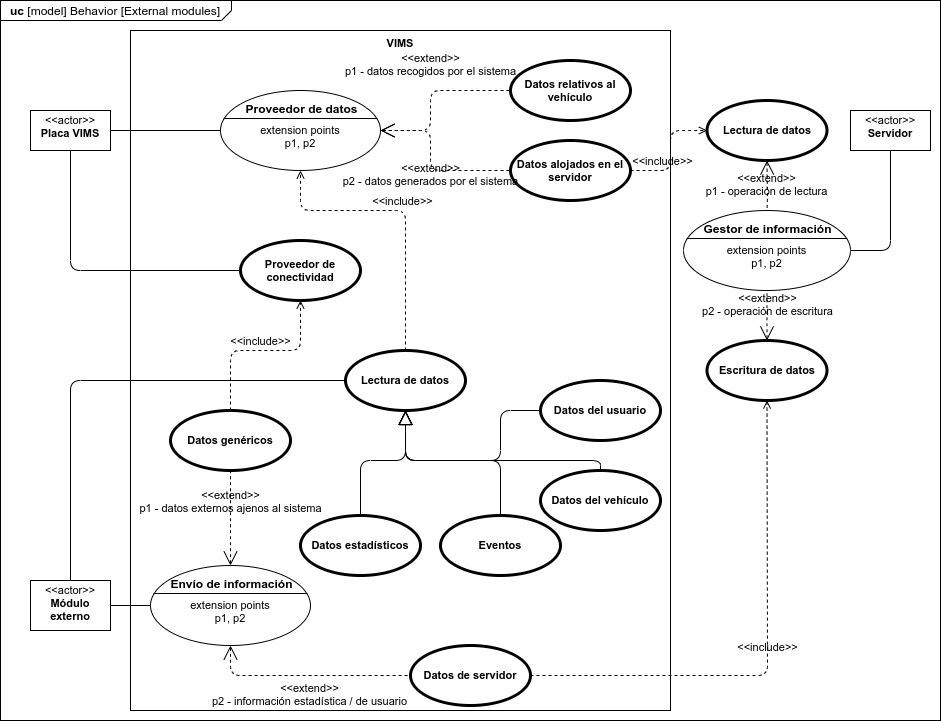

The diagram above was exported from draw.io. Its source (the exported page's mxGraphModel, read from the mxfile embedded in the PNG):
<mxGraphModel dx="1422" dy="816" grid="1" gridSize="10" guides="1" tooltips="1" connect="1" arrows="1" fold="1" page="1" pageScale="1" pageWidth="827" pageHeight="1169" math="0" shadow="0">
  <root>
    <mxCell id="Pkb_VTEUerVdJeuO64_h-0" />
    <mxCell id="Pkb_VTEUerVdJeuO64_h-1" parent="Pkb_VTEUerVdJeuO64_h-0" />
    <mxCell id="_S-2dkJ0sIKApdLM8PxY-0" value="&lt;p style=&quot;margin: 0px ; margin-top: 4px ; margin-left: 10px ; text-align: left&quot;&gt;&lt;b&gt;uc&amp;nbsp;&lt;/b&gt;[model] Behavior [External modules]&lt;br&gt;&lt;/p&gt;" style="html=1;shape=mxgraph.sysml.package;xSize=90;align=left;spacingLeft=10;overflow=fill;strokeWidth=1;recursiveResize=0;labelX=231;" parent="Pkb_VTEUerVdJeuO64_h-1" vertex="1">
      <mxGeometry x="20" y="20" width="940" height="720" as="geometry" />
    </mxCell>
    <mxCell id="_S-2dkJ0sIKApdLM8PxY-1" value="&lt;p style=&quot;margin: 0px ; margin-top: 4px ; text-align: center&quot;&gt;&amp;lt;&amp;lt;actor&amp;gt;&amp;gt;&lt;br&gt;&lt;b&gt;Placa VIMS&lt;/b&gt;&lt;/p&gt;" style="shape=rect;html=1;overflow=fill;html=1;whiteSpace=wrap;align=center;fontSize=11;" parent="Pkb_VTEUerVdJeuO64_h-1" vertex="1">
      <mxGeometry x="50" y="130" width="80" height="40" as="geometry" />
    </mxCell>
    <mxCell id="_S-2dkJ0sIKApdLM8PxY-2" value="VIMS" style="shape=rect;html=1;verticalAlign=top;fontStyle=1;whiteSpace=wrap;align=center;fontSize=11;" parent="Pkb_VTEUerVdJeuO64_h-1" vertex="1">
      <mxGeometry x="150" y="50" width="540" height="680" as="geometry" />
    </mxCell>
    <mxCell id="_S-2dkJ0sIKApdLM8PxY-3" value="&lt;p style=&quot;margin: 0px ; margin-top: 4px ; text-align: center&quot;&gt;&amp;lt;&amp;lt;actor&amp;gt;&amp;gt;&lt;br&gt;&lt;b&gt;Módulo externo&lt;/b&gt;&lt;/p&gt;" style="shape=rect;html=1;overflow=fill;html=1;whiteSpace=wrap;align=center;fontSize=11;" parent="Pkb_VTEUerVdJeuO64_h-1" vertex="1">
      <mxGeometry x="50" y="600" width="80" height="50" as="geometry" />
    </mxCell>
    <mxCell id="_S-2dkJ0sIKApdLM8PxY-4" value="Lectura de datos" style="shape=ellipse;html=1;strokeWidth=3;fontStyle=1;whiteSpace=wrap;align=center;perimeter=ellipsePerimeter;fontSize=11;" parent="Pkb_VTEUerVdJeuO64_h-1" vertex="1">
      <mxGeometry x="365" y="370" width="120" height="60" as="geometry" />
    </mxCell>
    <mxCell id="_S-2dkJ0sIKApdLM8PxY-7" value="&amp;lt;&amp;lt;include&amp;gt;&amp;gt;" style="edgeStyle=none;html=1;endArrow=open;verticalAlign=bottom;dashed=1;labelBackgroundColor=none;fontSize=11;entryX=0.5;entryY=1;entryDx=0;entryDy=0;exitX=0.5;exitY=0;exitDx=0;exitDy=0;entryPerimeter=0;" parent="Pkb_VTEUerVdJeuO64_h-1" source="_S-2dkJ0sIKApdLM8PxY-4" target="_S-2dkJ0sIKApdLM8PxY-20" edge="1">
      <mxGeometry width="160" relative="1" as="geometry">
        <mxPoint x="150" y="600" as="sourcePoint" />
        <mxPoint x="320" y="180" as="targetPoint" />
        <Array as="points">
          <mxPoint x="425" y="230" />
          <mxPoint x="320" y="230" />
        </Array>
      </mxGeometry>
    </mxCell>
    <mxCell id="_S-2dkJ0sIKApdLM8PxY-8" value="" style="edgeStyle=none;html=1;endArrow=none;verticalAlign=bottom;fontSize=11;entryX=0;entryY=0.5;entryDx=0;entryDy=0;exitX=0.5;exitY=0;exitDx=0;exitDy=0;" parent="Pkb_VTEUerVdJeuO64_h-1" source="_S-2dkJ0sIKApdLM8PxY-3" target="_S-2dkJ0sIKApdLM8PxY-4" edge="1">
      <mxGeometry width="160" relative="1" as="geometry">
        <mxPoint x="110" y="800" as="sourcePoint" />
        <mxPoint x="270" y="800" as="targetPoint" />
        <Array as="points">
          <mxPoint x="90" y="400" />
        </Array>
      </mxGeometry>
    </mxCell>
    <mxCell id="_S-2dkJ0sIKApdLM8PxY-9" value="" style="edgeStyle=none;html=1;endArrow=none;verticalAlign=bottom;fontSize=11;exitX=1;exitY=0.5;exitDx=0;exitDy=0;entryX=0;entryY=0.5;entryDx=0;entryDy=0;entryPerimeter=0;" parent="Pkb_VTEUerVdJeuO64_h-1" source="_S-2dkJ0sIKApdLM8PxY-1" target="_S-2dkJ0sIKApdLM8PxY-20" edge="1">
      <mxGeometry width="160" relative="1" as="geometry">
        <mxPoint x="220" y="610" as="sourcePoint" />
        <mxPoint x="260" y="150" as="targetPoint" />
      </mxGeometry>
    </mxCell>
    <mxCell id="_S-2dkJ0sIKApdLM8PxY-10" value="" style="edgeStyle=none;html=1;endArrow=none;verticalAlign=bottom;fontSize=11;exitX=1;exitY=0.5;exitDx=0;exitDy=0;entryX=0;entryY=0.5;entryDx=0;entryDy=0;entryPerimeter=0;" parent="Pkb_VTEUerVdJeuO64_h-1" source="_S-2dkJ0sIKApdLM8PxY-3" target="_S-2dkJ0sIKApdLM8PxY-37" edge="1">
      <mxGeometry width="160" relative="1" as="geometry">
        <mxPoint x="160" y="790" as="sourcePoint" />
        <mxPoint x="210" y="625" as="targetPoint" />
      </mxGeometry>
    </mxCell>
    <mxCell id="_S-2dkJ0sIKApdLM8PxY-11" value="Datos del vehículo" style="shape=ellipse;html=1;strokeWidth=3;fontStyle=1;whiteSpace=wrap;align=center;perimeter=ellipsePerimeter;fontSize=11;" parent="Pkb_VTEUerVdJeuO64_h-1" vertex="1">
      <mxGeometry x="560" y="490" width="120" height="60" as="geometry" />
    </mxCell>
    <mxCell id="_S-2dkJ0sIKApdLM8PxY-12" value="Datos del usuario" style="shape=ellipse;html=1;strokeWidth=3;fontStyle=1;whiteSpace=wrap;align=center;perimeter=ellipsePerimeter;fontSize=11;" parent="Pkb_VTEUerVdJeuO64_h-1" vertex="1">
      <mxGeometry x="560" y="400" width="120" height="60" as="geometry" />
    </mxCell>
    <mxCell id="_S-2dkJ0sIKApdLM8PxY-14" value="" style="edgeStyle=none;html=1;endArrow=block;endFill=0;endSize=12;verticalAlign=bottom;fontSize=11;entryX=0.5;entryY=1;entryDx=0;entryDy=0;exitX=0;exitY=0.5;exitDx=0;exitDy=0;" parent="Pkb_VTEUerVdJeuO64_h-1" source="_S-2dkJ0sIKApdLM8PxY-12" target="_S-2dkJ0sIKApdLM8PxY-4" edge="1">
      <mxGeometry width="160" relative="1" as="geometry">
        <mxPoint x="250" y="730" as="sourcePoint" />
        <mxPoint x="410" y="730" as="targetPoint" />
        <Array as="points">
          <mxPoint x="520" y="430" />
          <mxPoint x="520" y="480" />
          <mxPoint x="425" y="480" />
        </Array>
      </mxGeometry>
    </mxCell>
    <mxCell id="_S-2dkJ0sIKApdLM8PxY-15" value="" style="edgeStyle=none;html=1;endArrow=block;endFill=0;endSize=12;verticalAlign=bottom;fontSize=11;entryX=0.5;entryY=1;entryDx=0;entryDy=0;exitX=0.5;exitY=0;exitDx=0;exitDy=0;" parent="Pkb_VTEUerVdJeuO64_h-1" source="_S-2dkJ0sIKApdLM8PxY-11" target="_S-2dkJ0sIKApdLM8PxY-4" edge="1">
      <mxGeometry width="160" relative="1" as="geometry">
        <mxPoint x="420" y="820" as="sourcePoint" />
        <mxPoint x="580" y="820" as="targetPoint" />
        <Array as="points">
          <mxPoint x="620" y="480" />
          <mxPoint x="425" y="480" />
        </Array>
      </mxGeometry>
    </mxCell>
    <mxCell id="_S-2dkJ0sIKApdLM8PxY-16" value="Datos estadísticos" style="shape=ellipse;html=1;strokeWidth=3;fontStyle=1;whiteSpace=wrap;align=center;perimeter=ellipsePerimeter;fontSize=11;" parent="Pkb_VTEUerVdJeuO64_h-1" vertex="1">
      <mxGeometry x="320" y="535" width="120" height="60" as="geometry" />
    </mxCell>
    <mxCell id="_S-2dkJ0sIKApdLM8PxY-17" value="" style="edgeStyle=none;html=1;endArrow=block;endFill=0;endSize=12;verticalAlign=bottom;fontSize=11;entryX=0.5;entryY=1;entryDx=0;entryDy=0;exitX=0.5;exitY=0;exitDx=0;exitDy=0;" parent="Pkb_VTEUerVdJeuO64_h-1" source="_S-2dkJ0sIKApdLM8PxY-16" target="_S-2dkJ0sIKApdLM8PxY-4" edge="1">
      <mxGeometry width="160" relative="1" as="geometry">
        <mxPoint x="240" y="830" as="sourcePoint" />
        <mxPoint x="400" y="830" as="targetPoint" />
        <Array as="points">
          <mxPoint x="380" y="480" />
          <mxPoint x="425" y="480" />
        </Array>
      </mxGeometry>
    </mxCell>
    <mxCell id="_S-2dkJ0sIKApdLM8PxY-18" value="Eventos" style="shape=ellipse;html=1;strokeWidth=3;fontStyle=1;whiteSpace=wrap;align=center;perimeter=ellipsePerimeter;fontSize=11;" parent="Pkb_VTEUerVdJeuO64_h-1" vertex="1">
      <mxGeometry x="460" y="535" width="120" height="60" as="geometry" />
    </mxCell>
    <mxCell id="_S-2dkJ0sIKApdLM8PxY-19" value="" style="edgeStyle=none;html=1;endArrow=block;endFill=0;endSize=12;verticalAlign=bottom;fontSize=11;entryX=0.5;entryY=1;entryDx=0;entryDy=0;exitX=0.5;exitY=0;exitDx=0;exitDy=0;" parent="Pkb_VTEUerVdJeuO64_h-1" source="_S-2dkJ0sIKApdLM8PxY-18" target="_S-2dkJ0sIKApdLM8PxY-4" edge="1">
      <mxGeometry width="160" relative="1" as="geometry">
        <mxPoint x="290" y="820" as="sourcePoint" />
        <mxPoint x="450" y="460" as="targetPoint" />
        <Array as="points">
          <mxPoint x="520" y="480" />
          <mxPoint x="425" y="480" />
        </Array>
      </mxGeometry>
    </mxCell>
    <mxCell id="_S-2dkJ0sIKApdLM8PxY-20" value="&#10;extension points&#10;p1, p2" style="html=1;shape=mxgraph.sysml.useCaseExtPt;whiteSpace=wrap;align=center;fontSize=11;" parent="Pkb_VTEUerVdJeuO64_h-1" vertex="1">
      <mxGeometry x="240" y="110" width="160" height="80" as="geometry" />
    </mxCell>
    <mxCell id="_S-2dkJ0sIKApdLM8PxY-21" value="Proveedor de datos" style="resizable=0;html=1;verticalAlign=middle;align=center;labelBackgroundColor=none;fontStyle=1;" parent="_S-2dkJ0sIKApdLM8PxY-20" connectable="0" vertex="1">
      <mxGeometry x="80" y="17" as="geometry" />
    </mxCell>
    <mxCell id="_S-2dkJ0sIKApdLM8PxY-22" value="&lt;p style=&quot;margin: 0px ; margin-top: 4px ; text-align: center&quot;&gt;&amp;lt;&amp;lt;actor&amp;gt;&amp;gt;&lt;br&gt;&lt;b&gt;Servidor&lt;/b&gt;&lt;/p&gt;" style="shape=rect;html=1;overflow=fill;html=1;whiteSpace=wrap;align=center;fontSize=11;" parent="Pkb_VTEUerVdJeuO64_h-1" vertex="1">
      <mxGeometry x="870" y="130" width="80" height="40" as="geometry" />
    </mxCell>
    <mxCell id="_S-2dkJ0sIKApdLM8PxY-23" value="Datos relativos al vehículo" style="shape=ellipse;html=1;strokeWidth=3;fontStyle=1;whiteSpace=wrap;align=center;perimeter=ellipsePerimeter;fontSize=11;" parent="Pkb_VTEUerVdJeuO64_h-1" vertex="1">
      <mxGeometry x="530" y="80" width="120" height="60" as="geometry" />
    </mxCell>
    <mxCell id="_S-2dkJ0sIKApdLM8PxY-24" value="Datos alojados en el servidor" style="shape=ellipse;html=1;strokeWidth=3;fontStyle=1;whiteSpace=wrap;align=center;perimeter=ellipsePerimeter;fontSize=11;" parent="Pkb_VTEUerVdJeuO64_h-1" vertex="1">
      <mxGeometry x="530" y="160" width="120" height="60" as="geometry" />
    </mxCell>
    <mxCell id="_S-2dkJ0sIKApdLM8PxY-25" value="&amp;lt;&amp;lt;extend&amp;gt;&amp;gt;&lt;br&gt;p1 - datos recogidos por el sistema" style="edgeStyle=none;html=1;startArrow=open;endArrow=none;startSize=12;verticalAlign=bottom;dashed=1;labelBackgroundColor=none;fontSize=11;exitX=1;exitY=0.5;exitDx=0;exitDy=0;exitPerimeter=0;entryX=0;entryY=0.5;entryDx=0;entryDy=0;" parent="Pkb_VTEUerVdJeuO64_h-1" source="_S-2dkJ0sIKApdLM8PxY-20" target="_S-2dkJ0sIKApdLM8PxY-23" edge="1">
      <mxGeometry x="0.0588" y="10" width="160" relative="1" as="geometry">
        <mxPoint x="280" y="580" as="sourcePoint" />
        <mxPoint x="440" y="580" as="targetPoint" />
        <Array as="points">
          <mxPoint x="450" y="150" />
          <mxPoint x="450" y="110" />
        </Array>
        <mxPoint as="offset" />
      </mxGeometry>
    </mxCell>
    <mxCell id="_S-2dkJ0sIKApdLM8PxY-26" value="&amp;lt;&amp;lt;extend&amp;gt;&amp;gt;&lt;br&gt;p2 - datos generados por el sistema" style="edgeStyle=none;html=1;startArrow=open;endArrow=none;startSize=12;verticalAlign=bottom;dashed=1;labelBackgroundColor=none;fontSize=11;exitX=1;exitY=0.5;exitDx=0;exitDy=0;exitPerimeter=0;entryX=0;entryY=0.5;entryDx=0;entryDy=0;" parent="Pkb_VTEUerVdJeuO64_h-1" source="_S-2dkJ0sIKApdLM8PxY-20" target="_S-2dkJ0sIKApdLM8PxY-24" edge="1">
      <mxGeometry x="0.0588" y="-20" width="160" relative="1" as="geometry">
        <mxPoint x="360" y="630" as="sourcePoint" />
        <mxPoint x="520" y="630" as="targetPoint" />
        <Array as="points">
          <mxPoint x="450" y="150" />
          <mxPoint x="450" y="190" />
        </Array>
        <mxPoint as="offset" />
      </mxGeometry>
    </mxCell>
    <mxCell id="_S-2dkJ0sIKApdLM8PxY-28" value="" style="edgeStyle=none;html=1;endArrow=none;verticalAlign=bottom;fontSize=11;entryX=0.5;entryY=1;entryDx=0;entryDy=0;exitX=1;exitY=0.5;exitDx=0;exitDy=0;exitPerimeter=0;" parent="Pkb_VTEUerVdJeuO64_h-1" source="_S-2dkJ0sIKApdLM8PxY-30" target="_S-2dkJ0sIKApdLM8PxY-22" edge="1">
      <mxGeometry width="160" relative="1" as="geometry">
        <mxPoint x="810" y="150" as="sourcePoint" />
        <mxPoint x="650" y="540" as="targetPoint" />
        <Array as="points">
          <mxPoint x="910" y="270" />
        </Array>
      </mxGeometry>
    </mxCell>
    <mxCell id="_S-2dkJ0sIKApdLM8PxY-30" value="&#10;extension points&#10;p1, p2" style="html=1;shape=mxgraph.sysml.useCaseExtPt;whiteSpace=wrap;align=center;fontSize=11;" parent="Pkb_VTEUerVdJeuO64_h-1" vertex="1">
      <mxGeometry x="703" y="230" width="167" height="80" as="geometry" />
    </mxCell>
    <mxCell id="_S-2dkJ0sIKApdLM8PxY-31" value="Gestor de información" style="resizable=0;html=1;verticalAlign=middle;align=center;labelBackgroundColor=none;fontStyle=1;" parent="_S-2dkJ0sIKApdLM8PxY-30" connectable="0" vertex="1">
      <mxGeometry x="83.5" y="17" as="geometry" />
    </mxCell>
    <mxCell id="_S-2dkJ0sIKApdLM8PxY-32" value="Lectura de datos" style="shape=ellipse;html=1;strokeWidth=3;fontStyle=1;whiteSpace=wrap;align=center;perimeter=ellipsePerimeter;fontSize=11;" parent="Pkb_VTEUerVdJeuO64_h-1" vertex="1">
      <mxGeometry x="726.5" y="120" width="120" height="60" as="geometry" />
    </mxCell>
    <mxCell id="_S-2dkJ0sIKApdLM8PxY-33" value="&amp;lt;&amp;lt;extend&amp;gt;&amp;gt;&lt;br&gt;p1 - operación de lectura" style="edgeStyle=none;html=1;startArrow=open;endArrow=none;startSize=12;verticalAlign=bottom;dashed=1;labelBackgroundColor=none;fontSize=11;exitX=0.5;exitY=1;exitDx=0;exitDy=0;entryX=0.5;entryY=0;entryDx=0;entryDy=0;entryPerimeter=0;" parent="Pkb_VTEUerVdJeuO64_h-1" source="_S-2dkJ0sIKApdLM8PxY-32" target="_S-2dkJ0sIKApdLM8PxY-30" edge="1">
      <mxGeometry x="0.6006" width="160" relative="1" as="geometry">
        <mxPoint x="703" y="520" as="sourcePoint" />
        <mxPoint x="863" y="520" as="targetPoint" />
        <Array as="points">
          <mxPoint x="787" y="220" />
        </Array>
        <mxPoint x="-1" as="offset" />
      </mxGeometry>
    </mxCell>
    <mxCell id="_S-2dkJ0sIKApdLM8PxY-34" value="&amp;lt;&amp;lt;include&amp;gt;&amp;gt;" style="edgeStyle=none;html=1;endArrow=open;verticalAlign=bottom;dashed=1;labelBackgroundColor=none;fontSize=11;entryX=0;entryY=0.5;entryDx=0;entryDy=0;exitX=1;exitY=0.5;exitDx=0;exitDy=0;" parent="Pkb_VTEUerVdJeuO64_h-1" source="_S-2dkJ0sIKApdLM8PxY-24" target="_S-2dkJ0sIKApdLM8PxY-32" edge="1">
      <mxGeometry x="-0.4558" width="160" relative="1" as="geometry">
        <mxPoint x="-90" y="510" as="sourcePoint" />
        <mxPoint x="70" y="510" as="targetPoint" />
        <Array as="points">
          <mxPoint x="690" y="190" />
          <mxPoint x="690" y="150" />
        </Array>
        <mxPoint as="offset" />
      </mxGeometry>
    </mxCell>
    <mxCell id="_S-2dkJ0sIKApdLM8PxY-35" value="Escritura de datos" style="shape=ellipse;html=1;strokeWidth=3;fontStyle=1;whiteSpace=wrap;align=center;perimeter=ellipsePerimeter;fontSize=11;" parent="Pkb_VTEUerVdJeuO64_h-1" vertex="1">
      <mxGeometry x="726.5" y="360" width="120" height="60" as="geometry" />
    </mxCell>
    <mxCell id="_S-2dkJ0sIKApdLM8PxY-36" value="&amp;lt;&amp;lt;extend&amp;gt;&amp;gt;&lt;br&gt;p2 - operación de escritura" style="edgeStyle=none;html=1;startArrow=open;endArrow=none;startSize=12;verticalAlign=bottom;dashed=1;labelBackgroundColor=none;fontSize=11;entryX=0.5;entryY=1;entryDx=0;entryDy=0;entryPerimeter=0;exitX=0.5;exitY=0;exitDx=0;exitDy=0;" parent="Pkb_VTEUerVdJeuO64_h-1" source="_S-2dkJ0sIKApdLM8PxY-35" target="_S-2dkJ0sIKApdLM8PxY-30" edge="1">
      <mxGeometry x="-0.2" width="160" relative="1" as="geometry">
        <mxPoint x="653" y="550" as="sourcePoint" />
        <mxPoint x="813" y="550" as="targetPoint" />
        <mxPoint as="offset" />
      </mxGeometry>
    </mxCell>
    <mxCell id="_S-2dkJ0sIKApdLM8PxY-37" value="&#10;extension points&#10;p1, p2" style="html=1;shape=mxgraph.sysml.useCaseExtPt;whiteSpace=wrap;align=center;fontSize=11;" parent="Pkb_VTEUerVdJeuO64_h-1" vertex="1">
      <mxGeometry x="170" y="585" width="160" height="80" as="geometry" />
    </mxCell>
    <mxCell id="_S-2dkJ0sIKApdLM8PxY-38" value="Envío de información" style="resizable=0;html=1;verticalAlign=middle;align=center;labelBackgroundColor=none;fontStyle=1;" parent="_S-2dkJ0sIKApdLM8PxY-37" connectable="0" vertex="1">
      <mxGeometry x="80" y="17" as="geometry" />
    </mxCell>
    <mxCell id="_S-2dkJ0sIKApdLM8PxY-39" value="Datos de servidor" style="shape=ellipse;html=1;strokeWidth=3;fontStyle=1;whiteSpace=wrap;align=center;perimeter=ellipsePerimeter;fontSize=11;" parent="Pkb_VTEUerVdJeuO64_h-1" vertex="1">
      <mxGeometry x="430" y="665" width="120" height="60" as="geometry" />
    </mxCell>
    <mxCell id="_S-2dkJ0sIKApdLM8PxY-40" value="&amp;lt;&amp;lt;include&amp;gt;&amp;gt;" style="edgeStyle=none;html=1;endArrow=open;verticalAlign=bottom;dashed=1;labelBackgroundColor=none;fontSize=11;entryX=0.5;entryY=1;entryDx=0;entryDy=0;exitX=1;exitY=0.5;exitDx=0;exitDy=0;" parent="Pkb_VTEUerVdJeuO64_h-1" source="_S-2dkJ0sIKApdLM8PxY-39" target="_S-2dkJ0sIKApdLM8PxY-35" edge="1">
      <mxGeometry width="160" relative="1" as="geometry">
        <mxPoint x="-20" y="640" as="sourcePoint" />
        <mxPoint x="140" y="640" as="targetPoint" />
        <Array as="points">
          <mxPoint x="787" y="695" />
        </Array>
      </mxGeometry>
    </mxCell>
    <mxCell id="_S-2dkJ0sIKApdLM8PxY-41" value="&amp;lt;&amp;lt;extend&amp;gt;&amp;gt;&lt;br&gt;p2 - información estadística / de usuario" style="edgeStyle=none;html=1;startArrow=open;endArrow=none;startSize=12;verticalAlign=bottom;dashed=1;labelBackgroundColor=none;fontSize=11;exitX=0.5;exitY=1;exitDx=0;exitDy=0;exitPerimeter=0;entryX=0;entryY=0.5;entryDx=0;entryDy=0;" parent="Pkb_VTEUerVdJeuO64_h-1" source="_S-2dkJ0sIKApdLM8PxY-37" target="_S-2dkJ0sIKApdLM8PxY-39" edge="1">
      <mxGeometry x="0.0345" y="-35" width="160" relative="1" as="geometry">
        <mxPoint x="170" y="740" as="sourcePoint" />
        <mxPoint x="330" y="740" as="targetPoint" />
        <Array as="points">
          <mxPoint x="250" y="695" />
        </Array>
        <mxPoint as="offset" />
      </mxGeometry>
    </mxCell>
    <mxCell id="_S-2dkJ0sIKApdLM8PxY-42" value="Proveedor de conectividad" style="shape=ellipse;html=1;strokeWidth=3;fontStyle=1;whiteSpace=wrap;align=center;perimeter=ellipsePerimeter;fontSize=11;" parent="Pkb_VTEUerVdJeuO64_h-1" vertex="1">
      <mxGeometry x="260" y="260" width="120" height="60" as="geometry" />
    </mxCell>
    <mxCell id="_S-2dkJ0sIKApdLM8PxY-43" value="" style="edgeStyle=none;html=1;endArrow=none;verticalAlign=bottom;fontSize=11;exitX=0.5;exitY=1;exitDx=0;exitDy=0;entryX=0;entryY=0.5;entryDx=0;entryDy=0;" parent="Pkb_VTEUerVdJeuO64_h-1" source="_S-2dkJ0sIKApdLM8PxY-1" target="_S-2dkJ0sIKApdLM8PxY-42" edge="1">
      <mxGeometry width="160" relative="1" as="geometry">
        <mxPoint x="330" y="360" as="sourcePoint" />
        <mxPoint x="490" y="360" as="targetPoint" />
        <Array as="points">
          <mxPoint x="90" y="290" />
        </Array>
      </mxGeometry>
    </mxCell>
    <mxCell id="_S-2dkJ0sIKApdLM8PxY-44" value="Datos genéricos" style="shape=ellipse;html=1;strokeWidth=3;fontStyle=1;whiteSpace=wrap;align=center;perimeter=ellipsePerimeter;fontSize=11;" parent="Pkb_VTEUerVdJeuO64_h-1" vertex="1">
      <mxGeometry x="190" y="430" width="120" height="60" as="geometry" />
    </mxCell>
    <mxCell id="_S-2dkJ0sIKApdLM8PxY-45" value="&amp;lt;&amp;lt;extend&amp;gt;&amp;gt;&lt;br&gt;p1 - datos externos ajenos al sistema" style="edgeStyle=none;html=1;startArrow=open;endArrow=none;startSize=12;verticalAlign=bottom;dashed=1;labelBackgroundColor=none;fontSize=11;entryX=0.5;entryY=1;entryDx=0;entryDy=0;exitX=0.5;exitY=0;exitDx=0;exitDy=0;exitPerimeter=0;" parent="Pkb_VTEUerVdJeuO64_h-1" source="_S-2dkJ0sIKApdLM8PxY-37" target="_S-2dkJ0sIKApdLM8PxY-44" edge="1">
      <mxGeometry width="160" relative="1" as="geometry">
        <mxPoint x="250" y="560" as="sourcePoint" />
        <mxPoint x="150" y="670" as="targetPoint" />
      </mxGeometry>
    </mxCell>
    <mxCell id="_S-2dkJ0sIKApdLM8PxY-46" value="&amp;lt;&amp;lt;include&amp;gt;&amp;gt;" style="edgeStyle=none;html=1;endArrow=open;verticalAlign=bottom;dashed=1;labelBackgroundColor=none;fontSize=11;entryX=0.5;entryY=1;entryDx=0;entryDy=0;exitX=0.5;exitY=0;exitDx=0;exitDy=0;" parent="Pkb_VTEUerVdJeuO64_h-1" source="_S-2dkJ0sIKApdLM8PxY-44" target="_S-2dkJ0sIKApdLM8PxY-42" edge="1">
      <mxGeometry width="160" relative="1" as="geometry">
        <mxPoint x="-120" y="620" as="sourcePoint" />
        <mxPoint x="40" y="620" as="targetPoint" />
        <Array as="points">
          <mxPoint x="250" y="370" />
          <mxPoint x="320" y="370" />
        </Array>
      </mxGeometry>
    </mxCell>
  </root>
</mxGraphModel>